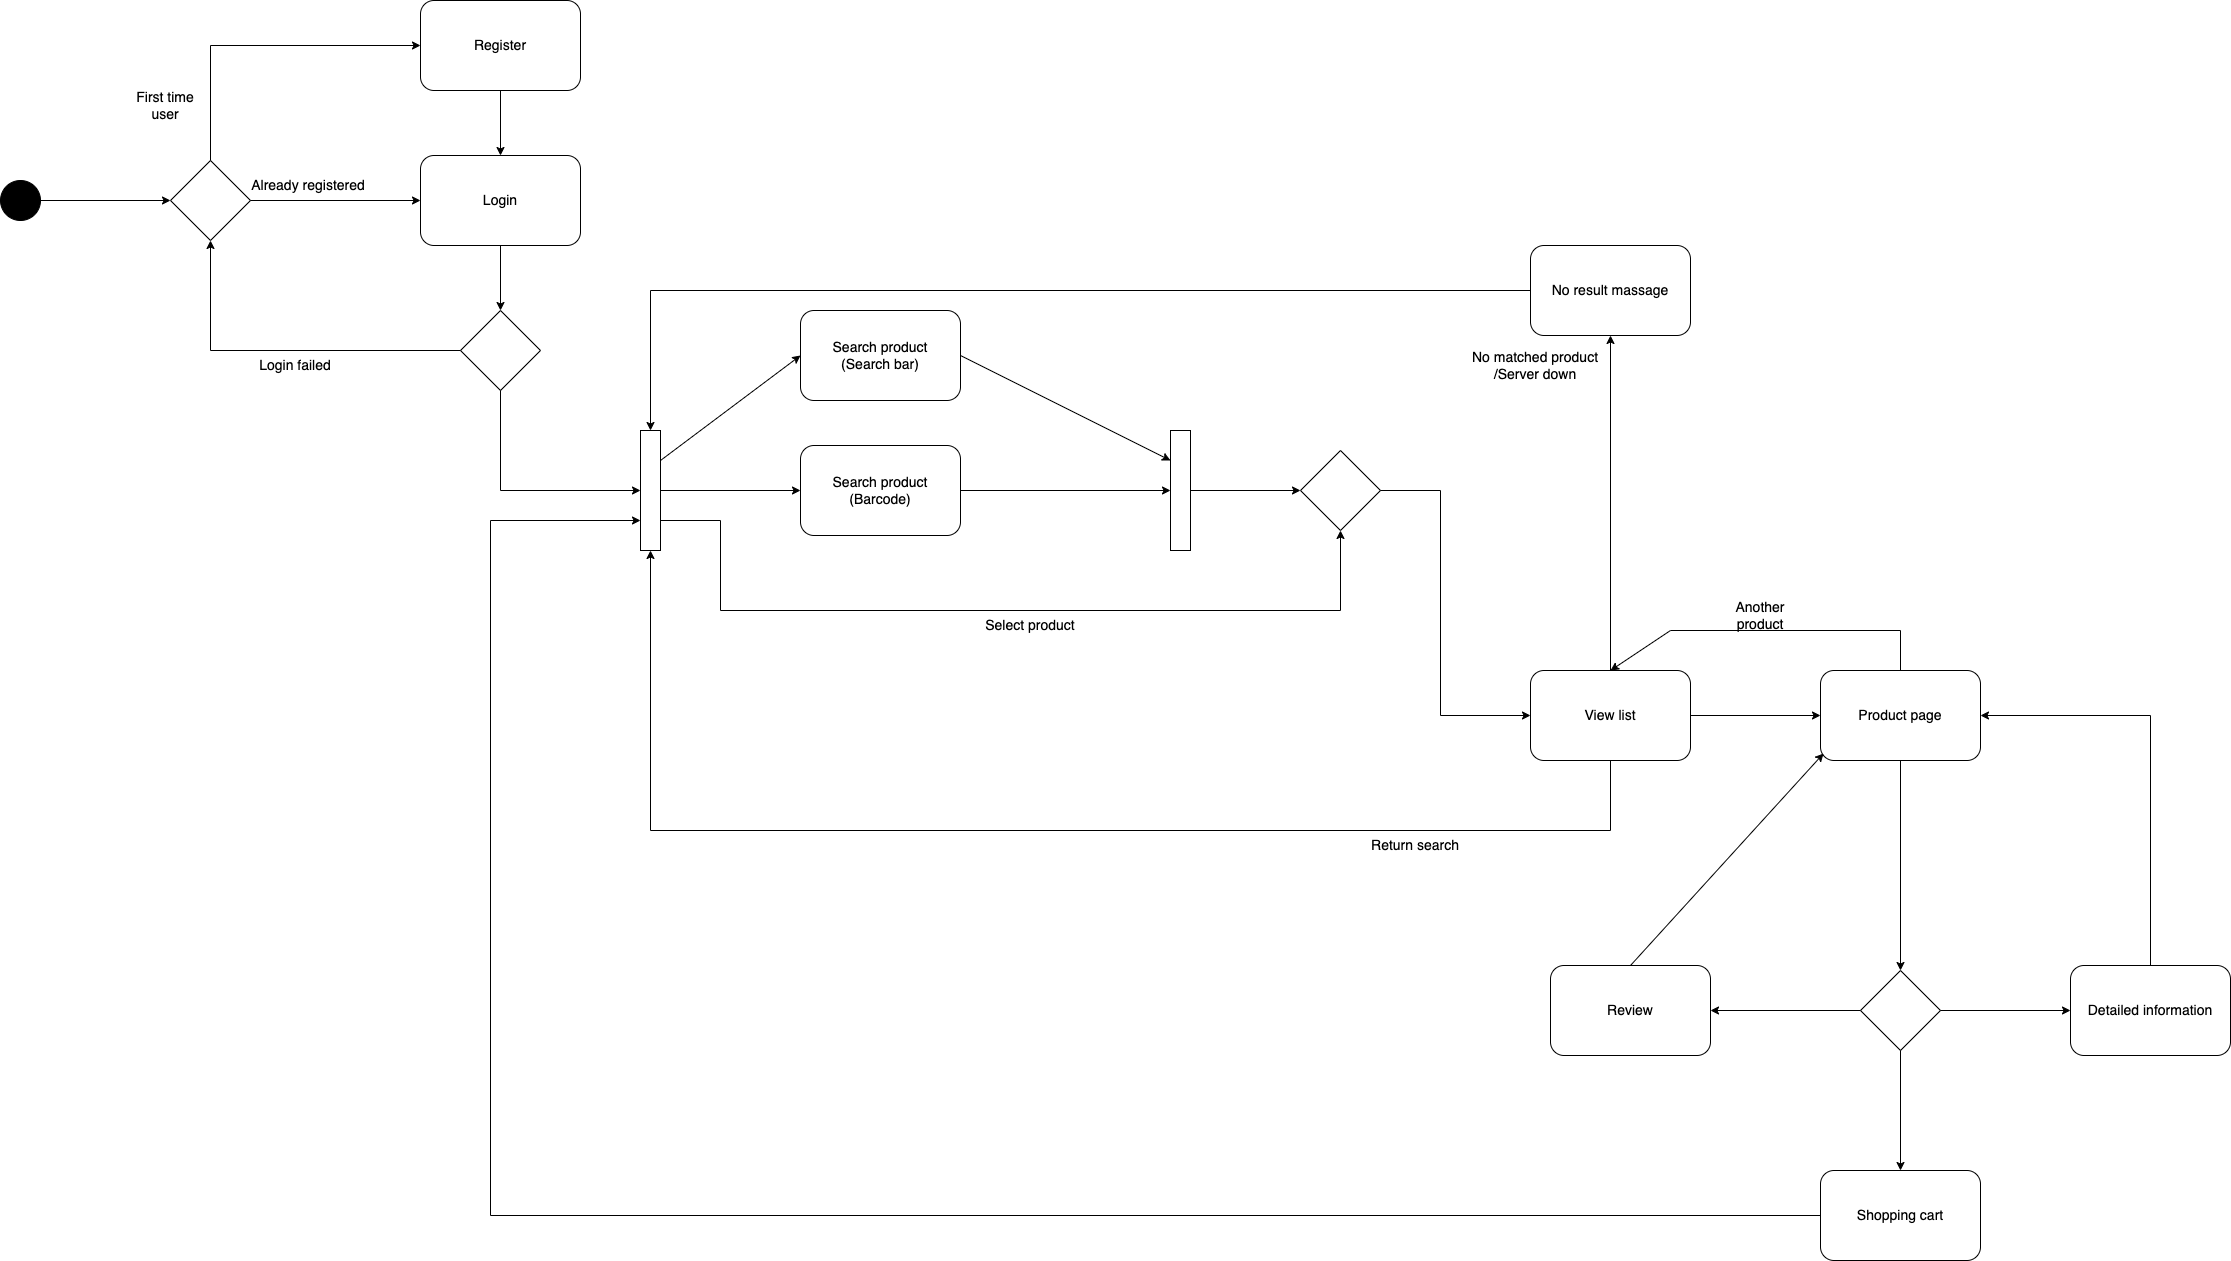

The diagram above was exported from draw.io. Its source (the exported page's mxGraphModel, read from the mxfile embedded in the PNG):
<mxGraphModel dx="3180" dy="1970" grid="1" gridSize="10" guides="1" tooltips="1" connect="1" arrows="1" fold="1" page="1" pageScale="1" pageWidth="3300" pageHeight="4681" math="0" shadow="0">
  <root>
    <mxCell id="0" />
    <mxCell id="1" parent="0" />
    <mxCell id="eFQ0VBAcduU73SBQ_GJl-1" value="" style="ellipse;whiteSpace=wrap;html=1;aspect=fixed;fontSize=14;labelBorderColor=none;labelBackgroundColor=none;fillColor=#000000;" parent="1" vertex="1">
      <mxGeometry x="80" y="240" width="40" height="40" as="geometry" />
    </mxCell>
    <mxCell id="eFQ0VBAcduU73SBQ_GJl-2" value="" style="endArrow=classic;html=1;rounded=0;exitX=1;exitY=0.5;exitDx=0;exitDy=0;fontSize=14;" parent="1" source="eFQ0VBAcduU73SBQ_GJl-1" edge="1">
      <mxGeometry width="50" height="50" relative="1" as="geometry">
        <mxPoint x="380" y="310" as="sourcePoint" />
        <mxPoint x="250" y="260" as="targetPoint" />
      </mxGeometry>
    </mxCell>
    <mxCell id="eFQ0VBAcduU73SBQ_GJl-3" value="" style="rhombus;whiteSpace=wrap;html=1;fontSize=14;" parent="1" vertex="1">
      <mxGeometry x="250" y="220" width="80" height="80" as="geometry" />
    </mxCell>
    <mxCell id="eFQ0VBAcduU73SBQ_GJl-4" value="" style="endArrow=classic;html=1;rounded=0;exitX=0.5;exitY=0;exitDx=0;exitDy=0;entryX=0;entryY=0.5;entryDx=0;entryDy=0;fontSize=14;" parent="1" source="eFQ0VBAcduU73SBQ_GJl-3" target="eFQ0VBAcduU73SBQ_GJl-5" edge="1">
      <mxGeometry width="50" height="50" relative="1" as="geometry">
        <mxPoint x="380" y="310" as="sourcePoint" />
        <mxPoint x="480" y="160" as="targetPoint" />
        <Array as="points">
          <mxPoint x="290" y="105" />
        </Array>
      </mxGeometry>
    </mxCell>
    <mxCell id="eFQ0VBAcduU73SBQ_GJl-5" value="Register" style="rounded=1;whiteSpace=wrap;html=1;fontSize=14;" parent="1" vertex="1">
      <mxGeometry x="500" y="60" width="160" height="90" as="geometry" />
    </mxCell>
    <mxCell id="eFQ0VBAcduU73SBQ_GJl-7" value="" style="endArrow=classic;html=1;rounded=0;exitX=1;exitY=0.5;exitDx=0;exitDy=0;entryX=0;entryY=0.5;entryDx=0;entryDy=0;fontSize=14;" parent="1" source="eFQ0VBAcduU73SBQ_GJl-3" target="eFQ0VBAcduU73SBQ_GJl-8" edge="1">
      <mxGeometry width="50" height="50" relative="1" as="geometry">
        <mxPoint x="460" y="230" as="sourcePoint" />
        <mxPoint x="450" y="260" as="targetPoint" />
      </mxGeometry>
    </mxCell>
    <mxCell id="eFQ0VBAcduU73SBQ_GJl-8" value="Login" style="rounded=1;whiteSpace=wrap;html=1;fontSize=14;" parent="1" vertex="1">
      <mxGeometry x="500" y="215" width="160" height="90" as="geometry" />
    </mxCell>
    <mxCell id="eFQ0VBAcduU73SBQ_GJl-10" value="" style="endArrow=classic;html=1;rounded=0;exitX=0.5;exitY=1;exitDx=0;exitDy=0;entryX=0.5;entryY=0;entryDx=0;entryDy=0;fontSize=14;" parent="1" source="eFQ0VBAcduU73SBQ_GJl-5" target="eFQ0VBAcduU73SBQ_GJl-8" edge="1">
      <mxGeometry width="50" height="50" relative="1" as="geometry">
        <mxPoint x="460" y="230" as="sourcePoint" />
        <mxPoint x="510" y="180" as="targetPoint" />
      </mxGeometry>
    </mxCell>
    <mxCell id="eFQ0VBAcduU73SBQ_GJl-11" value="" style="rhombus;whiteSpace=wrap;html=1;fontSize=14;" parent="1" vertex="1">
      <mxGeometry x="540" y="370" width="80" height="80" as="geometry" />
    </mxCell>
    <mxCell id="eFQ0VBAcduU73SBQ_GJl-12" value="" style="endArrow=classic;html=1;rounded=0;exitX=0.5;exitY=1;exitDx=0;exitDy=0;entryX=0.5;entryY=0;entryDx=0;entryDy=0;fontSize=14;" parent="1" source="eFQ0VBAcduU73SBQ_GJl-8" target="eFQ0VBAcduU73SBQ_GJl-11" edge="1">
      <mxGeometry width="50" height="50" relative="1" as="geometry">
        <mxPoint x="460" y="440" as="sourcePoint" />
        <mxPoint x="510" y="390" as="targetPoint" />
      </mxGeometry>
    </mxCell>
    <mxCell id="eFQ0VBAcduU73SBQ_GJl-13" value="" style="endArrow=classic;html=1;rounded=0;exitX=0;exitY=0.5;exitDx=0;exitDy=0;entryX=0.5;entryY=1;entryDx=0;entryDy=0;fontSize=14;" parent="1" source="eFQ0VBAcduU73SBQ_GJl-11" target="eFQ0VBAcduU73SBQ_GJl-3" edge="1">
      <mxGeometry width="50" height="50" relative="1" as="geometry">
        <mxPoint x="460" y="440" as="sourcePoint" />
        <mxPoint x="510" y="390" as="targetPoint" />
        <Array as="points">
          <mxPoint x="290" y="410" />
        </Array>
      </mxGeometry>
    </mxCell>
    <mxCell id="eFQ0VBAcduU73SBQ_GJl-14" value="First time user" style="text;html=1;strokeColor=none;fillColor=none;align=center;verticalAlign=middle;whiteSpace=wrap;rounded=0;fontSize=14;" parent="1" vertex="1">
      <mxGeometry x="200" y="150" width="90" height="30" as="geometry" />
    </mxCell>
    <mxCell id="eFQ0VBAcduU73SBQ_GJl-15" value="Already registered" style="text;html=1;strokeColor=none;fillColor=none;align=center;verticalAlign=middle;whiteSpace=wrap;rounded=0;fontSize=14;" parent="1" vertex="1">
      <mxGeometry x="330" y="230" width="116" height="30" as="geometry" />
    </mxCell>
    <mxCell id="eFQ0VBAcduU73SBQ_GJl-16" value="Login failed" style="text;html=1;strokeColor=none;fillColor=none;align=center;verticalAlign=middle;whiteSpace=wrap;rounded=0;fontSize=14;" parent="1" vertex="1">
      <mxGeometry x="330" y="410" width="90" height="30" as="geometry" />
    </mxCell>
    <mxCell id="eFQ0VBAcduU73SBQ_GJl-17" value="" style="endArrow=classic;html=1;rounded=0;exitX=0.5;exitY=1;exitDx=0;exitDy=0;entryX=0;entryY=0.5;entryDx=0;entryDy=0;fontSize=14;" parent="1" source="eFQ0VBAcduU73SBQ_GJl-11" target="eFQ0VBAcduU73SBQ_GJl-24" edge="1">
      <mxGeometry width="50" height="50" relative="1" as="geometry">
        <mxPoint x="810" y="370" as="sourcePoint" />
        <mxPoint x="720" y="550" as="targetPoint" />
        <Array as="points">
          <mxPoint x="580" y="550" />
        </Array>
      </mxGeometry>
    </mxCell>
    <mxCell id="eFQ0VBAcduU73SBQ_GJl-19" value="Search product&lt;br style=&quot;font-size: 14px;&quot;&gt;(Search bar)" style="rounded=1;whiteSpace=wrap;html=1;fontSize=14;" parent="1" vertex="1">
      <mxGeometry x="880" y="370" width="160" height="90" as="geometry" />
    </mxCell>
    <mxCell id="eFQ0VBAcduU73SBQ_GJl-21" value="" style="endArrow=classic;html=1;rounded=0;exitX=1;exitY=0.25;exitDx=0;exitDy=0;entryX=0;entryY=0.5;entryDx=0;entryDy=0;fontSize=14;" parent="1" source="eFQ0VBAcduU73SBQ_GJl-24" target="eFQ0VBAcduU73SBQ_GJl-19" edge="1">
      <mxGeometry width="50" height="50" relative="1" as="geometry">
        <mxPoint x="800" y="550" as="sourcePoint" />
        <mxPoint x="860" y="330" as="targetPoint" />
      </mxGeometry>
    </mxCell>
    <mxCell id="eFQ0VBAcduU73SBQ_GJl-22" value="Search product&lt;br style=&quot;font-size: 14px;&quot;&gt;(Barcode)" style="rounded=1;whiteSpace=wrap;html=1;fontSize=14;" parent="1" vertex="1">
      <mxGeometry x="880" y="505" width="160" height="90" as="geometry" />
    </mxCell>
    <mxCell id="eFQ0VBAcduU73SBQ_GJl-23" value="" style="endArrow=classic;html=1;rounded=0;exitX=1;exitY=0.5;exitDx=0;exitDy=0;entryX=0;entryY=0.5;entryDx=0;entryDy=0;fontSize=14;" parent="1" source="eFQ0VBAcduU73SBQ_GJl-24" target="eFQ0VBAcduU73SBQ_GJl-22" edge="1">
      <mxGeometry width="50" height="50" relative="1" as="geometry">
        <mxPoint x="760" y="590" as="sourcePoint" />
        <mxPoint x="980" y="460" as="targetPoint" />
        <Array as="points" />
      </mxGeometry>
    </mxCell>
    <mxCell id="eFQ0VBAcduU73SBQ_GJl-24" value="" style="rounded=0;whiteSpace=wrap;html=1;fontSize=14;" parent="1" vertex="1">
      <mxGeometry x="720" y="490" width="20" height="120" as="geometry" />
    </mxCell>
    <mxCell id="eFQ0VBAcduU73SBQ_GJl-25" value="View list" style="rounded=1;whiteSpace=wrap;html=1;fontSize=14;" parent="1" vertex="1">
      <mxGeometry x="1610" y="730" width="160" height="90" as="geometry" />
    </mxCell>
    <mxCell id="eFQ0VBAcduU73SBQ_GJl-26" value="No result massage" style="rounded=1;whiteSpace=wrap;html=1;fontSize=14;" parent="1" vertex="1">
      <mxGeometry x="1610" y="305" width="160" height="90" as="geometry" />
    </mxCell>
    <mxCell id="eFQ0VBAcduU73SBQ_GJl-27" value="" style="endArrow=classic;html=1;rounded=0;exitX=0.5;exitY=0;exitDx=0;exitDy=0;entryX=0.5;entryY=1;entryDx=0;entryDy=0;fontSize=14;" parent="1" source="eFQ0VBAcduU73SBQ_GJl-25" target="eFQ0VBAcduU73SBQ_GJl-26" edge="1">
      <mxGeometry width="50" height="50" relative="1" as="geometry">
        <mxPoint x="1320" y="500" as="sourcePoint" />
        <mxPoint x="1370" y="450" as="targetPoint" />
      </mxGeometry>
    </mxCell>
    <mxCell id="eFQ0VBAcduU73SBQ_GJl-28" value="" style="endArrow=classic;html=1;rounded=0;exitX=0;exitY=0.5;exitDx=0;exitDy=0;entryX=0.5;entryY=0;entryDx=0;entryDy=0;fontSize=14;" parent="1" source="eFQ0VBAcduU73SBQ_GJl-26" target="eFQ0VBAcduU73SBQ_GJl-24" edge="1">
      <mxGeometry width="50" height="50" relative="1" as="geometry">
        <mxPoint x="1150" y="520" as="sourcePoint" />
        <mxPoint x="1200" y="470" as="targetPoint" />
        <Array as="points">
          <mxPoint x="730" y="350" />
        </Array>
      </mxGeometry>
    </mxCell>
    <mxCell id="eFQ0VBAcduU73SBQ_GJl-29" value="" style="endArrow=classic;html=1;rounded=0;exitX=0.5;exitY=1;exitDx=0;exitDy=0;entryX=0.5;entryY=1;entryDx=0;entryDy=0;fontSize=14;" parent="1" source="eFQ0VBAcduU73SBQ_GJl-25" target="eFQ0VBAcduU73SBQ_GJl-24" edge="1">
      <mxGeometry width="50" height="50" relative="1" as="geometry">
        <mxPoint x="1150" y="520" as="sourcePoint" />
        <mxPoint x="1200" y="470" as="targetPoint" />
        <Array as="points">
          <mxPoint x="1690" y="890" />
          <mxPoint x="730" y="890" />
        </Array>
      </mxGeometry>
    </mxCell>
    <mxCell id="eFQ0VBAcduU73SBQ_GJl-30" value="" style="endArrow=classic;html=1;rounded=0;exitX=1;exitY=0.5;exitDx=0;exitDy=0;entryX=0;entryY=0.25;entryDx=0;entryDy=0;fontSize=14;" parent="1" source="eFQ0VBAcduU73SBQ_GJl-19" target="eFQ0VBAcduU73SBQ_GJl-40" edge="1">
      <mxGeometry width="50" height="50" relative="1" as="geometry">
        <mxPoint x="1160" y="570" as="sourcePoint" />
        <mxPoint x="1210" y="520" as="targetPoint" />
      </mxGeometry>
    </mxCell>
    <mxCell id="eFQ0VBAcduU73SBQ_GJl-31" value="" style="endArrow=classic;html=1;rounded=0;exitX=1;exitY=0.5;exitDx=0;exitDy=0;entryX=0;entryY=0.5;entryDx=0;entryDy=0;fontSize=14;" parent="1" source="eFQ0VBAcduU73SBQ_GJl-22" target="eFQ0VBAcduU73SBQ_GJl-40" edge="1">
      <mxGeometry width="50" height="50" relative="1" as="geometry">
        <mxPoint x="1150" y="620" as="sourcePoint" />
        <mxPoint x="1200" y="570" as="targetPoint" />
      </mxGeometry>
    </mxCell>
    <mxCell id="eFQ0VBAcduU73SBQ_GJl-37" value="" style="endArrow=classic;html=1;rounded=0;exitX=1;exitY=0.75;exitDx=0;exitDy=0;entryX=0.5;entryY=1;entryDx=0;entryDy=0;fontSize=14;" parent="1" source="eFQ0VBAcduU73SBQ_GJl-24" target="eFQ0VBAcduU73SBQ_GJl-41" edge="1">
      <mxGeometry width="50" height="50" relative="1" as="geometry">
        <mxPoint x="1050" y="620" as="sourcePoint" />
        <mxPoint x="880" y="685" as="targetPoint" />
        <Array as="points">
          <mxPoint x="800" y="580" />
          <mxPoint x="800" y="670" />
          <mxPoint x="1420" y="670" />
        </Array>
      </mxGeometry>
    </mxCell>
    <mxCell id="eFQ0VBAcduU73SBQ_GJl-40" value="" style="rounded=0;whiteSpace=wrap;html=1;fontSize=14;" parent="1" vertex="1">
      <mxGeometry x="1250" y="490" width="20" height="120" as="geometry" />
    </mxCell>
    <mxCell id="eFQ0VBAcduU73SBQ_GJl-41" value="" style="rhombus;whiteSpace=wrap;html=1;fontSize=14;" parent="1" vertex="1">
      <mxGeometry x="1380" y="510" width="80" height="80" as="geometry" />
    </mxCell>
    <mxCell id="eFQ0VBAcduU73SBQ_GJl-42" value="" style="endArrow=classic;html=1;rounded=0;entryX=0;entryY=0.5;entryDx=0;entryDy=0;exitX=1;exitY=0.5;exitDx=0;exitDy=0;fontSize=14;" parent="1" source="eFQ0VBAcduU73SBQ_GJl-40" target="eFQ0VBAcduU73SBQ_GJl-41" edge="1">
      <mxGeometry width="50" height="50" relative="1" as="geometry">
        <mxPoint x="1240" y="650" as="sourcePoint" />
        <mxPoint x="1290" y="600" as="targetPoint" />
      </mxGeometry>
    </mxCell>
    <mxCell id="eFQ0VBAcduU73SBQ_GJl-43" value="" style="endArrow=classic;html=1;rounded=0;exitX=1;exitY=0.5;exitDx=0;exitDy=0;entryX=0;entryY=0.5;entryDx=0;entryDy=0;fontSize=14;" parent="1" source="eFQ0VBAcduU73SBQ_GJl-41" target="eFQ0VBAcduU73SBQ_GJl-25" edge="1">
      <mxGeometry width="50" height="50" relative="1" as="geometry">
        <mxPoint x="1240" y="650" as="sourcePoint" />
        <mxPoint x="1290" y="600" as="targetPoint" />
        <Array as="points">
          <mxPoint x="1520" y="550" />
          <mxPoint x="1520" y="775" />
        </Array>
      </mxGeometry>
    </mxCell>
    <mxCell id="eFQ0VBAcduU73SBQ_GJl-44" value="Return search" style="text;html=1;strokeColor=none;fillColor=none;align=center;verticalAlign=middle;whiteSpace=wrap;rounded=0;fontSize=14;" parent="1" vertex="1">
      <mxGeometry x="1440" y="890" width="110" height="30" as="geometry" />
    </mxCell>
    <mxCell id="eFQ0VBAcduU73SBQ_GJl-45" value="No matched product&lt;br style=&quot;font-size: 14px;&quot;&gt;/Server down" style="text;html=1;strokeColor=none;fillColor=none;align=center;verticalAlign=middle;whiteSpace=wrap;rounded=0;fontSize=14;" parent="1" vertex="1">
      <mxGeometry x="1540" y="410" width="150" height="30" as="geometry" />
    </mxCell>
    <mxCell id="eFQ0VBAcduU73SBQ_GJl-46" value="Product page" style="rounded=1;whiteSpace=wrap;html=1;fontSize=14;" parent="1" vertex="1">
      <mxGeometry x="1900" y="730" width="160" height="90" as="geometry" />
    </mxCell>
    <mxCell id="eFQ0VBAcduU73SBQ_GJl-47" value="" style="endArrow=classic;html=1;rounded=0;exitX=1;exitY=0.5;exitDx=0;exitDy=0;entryX=0;entryY=0.5;entryDx=0;entryDy=0;fontSize=14;" parent="1" source="eFQ0VBAcduU73SBQ_GJl-25" target="eFQ0VBAcduU73SBQ_GJl-46" edge="1">
      <mxGeometry width="50" height="50" relative="1" as="geometry">
        <mxPoint x="1740" y="910" as="sourcePoint" />
        <mxPoint x="1790" y="860" as="targetPoint" />
      </mxGeometry>
    </mxCell>
    <mxCell id="eFQ0VBAcduU73SBQ_GJl-48" value="Select product" style="text;html=1;strokeColor=none;fillColor=none;align=center;verticalAlign=middle;whiteSpace=wrap;rounded=0;fontSize=14;" parent="1" vertex="1">
      <mxGeometry x="1060" y="670" width="100" height="30" as="geometry" />
    </mxCell>
    <mxCell id="eFQ0VBAcduU73SBQ_GJl-49" value="" style="rhombus;whiteSpace=wrap;html=1;fontSize=14;" parent="1" vertex="1">
      <mxGeometry x="1940" y="1030" width="80" height="80" as="geometry" />
    </mxCell>
    <mxCell id="eFQ0VBAcduU73SBQ_GJl-50" value="" style="endArrow=classic;html=1;rounded=0;exitX=0.5;exitY=1;exitDx=0;exitDy=0;entryX=0.5;entryY=0;entryDx=0;entryDy=0;fontSize=14;" parent="1" source="eFQ0VBAcduU73SBQ_GJl-46" target="eFQ0VBAcduU73SBQ_GJl-49" edge="1">
      <mxGeometry width="50" height="50" relative="1" as="geometry">
        <mxPoint x="1850" y="1040" as="sourcePoint" />
        <mxPoint x="1900" y="990" as="targetPoint" />
      </mxGeometry>
    </mxCell>
    <mxCell id="eFQ0VBAcduU73SBQ_GJl-51" value="Detailed information" style="rounded=1;whiteSpace=wrap;html=1;fontSize=14;" parent="1" vertex="1">
      <mxGeometry x="2150" y="1025" width="160" height="90" as="geometry" />
    </mxCell>
    <mxCell id="eFQ0VBAcduU73SBQ_GJl-52" value="" style="endArrow=classic;html=1;rounded=0;exitX=1;exitY=0.5;exitDx=0;exitDy=0;entryX=0;entryY=0.5;entryDx=0;entryDy=0;fontSize=14;" parent="1" source="eFQ0VBAcduU73SBQ_GJl-49" target="eFQ0VBAcduU73SBQ_GJl-51" edge="1">
      <mxGeometry width="50" height="50" relative="1" as="geometry">
        <mxPoint x="2050" y="1010" as="sourcePoint" />
        <mxPoint x="2100" y="960" as="targetPoint" />
      </mxGeometry>
    </mxCell>
    <mxCell id="eFQ0VBAcduU73SBQ_GJl-53" value="" style="endArrow=classic;html=1;rounded=0;exitX=0.5;exitY=0;exitDx=0;exitDy=0;entryX=1;entryY=0.5;entryDx=0;entryDy=0;fontSize=14;" parent="1" source="eFQ0VBAcduU73SBQ_GJl-51" target="eFQ0VBAcduU73SBQ_GJl-46" edge="1">
      <mxGeometry width="50" height="50" relative="1" as="geometry">
        <mxPoint x="2050" y="1010" as="sourcePoint" />
        <mxPoint x="2100" y="960" as="targetPoint" />
        <Array as="points">
          <mxPoint x="2230" y="775" />
        </Array>
      </mxGeometry>
    </mxCell>
    <mxCell id="eFQ0VBAcduU73SBQ_GJl-54" value="Shopping cart" style="rounded=1;whiteSpace=wrap;html=1;fontSize=14;" parent="1" vertex="1">
      <mxGeometry x="1900" y="1230" width="160" height="90" as="geometry" />
    </mxCell>
    <mxCell id="eFQ0VBAcduU73SBQ_GJl-55" value="" style="endArrow=classic;html=1;rounded=0;exitX=0.5;exitY=1;exitDx=0;exitDy=0;entryX=0.5;entryY=0;entryDx=0;entryDy=0;fontSize=14;" parent="1" source="eFQ0VBAcduU73SBQ_GJl-49" target="eFQ0VBAcduU73SBQ_GJl-54" edge="1">
      <mxGeometry width="50" height="50" relative="1" as="geometry">
        <mxPoint x="1980" y="1230" as="sourcePoint" />
        <mxPoint x="2030" y="1180" as="targetPoint" />
      </mxGeometry>
    </mxCell>
    <mxCell id="eFQ0VBAcduU73SBQ_GJl-57" value="" style="endArrow=classic;html=1;rounded=0;exitX=0.5;exitY=0;exitDx=0;exitDy=0;fontSize=14;" parent="1" source="eFQ0VBAcduU73SBQ_GJl-46" edge="1">
      <mxGeometry width="50" height="50" relative="1" as="geometry">
        <mxPoint x="1980" y="800" as="sourcePoint" />
        <mxPoint x="1690" y="730" as="targetPoint" />
        <Array as="points">
          <mxPoint x="1980" y="690" />
          <mxPoint x="1750" y="690" />
        </Array>
      </mxGeometry>
    </mxCell>
    <mxCell id="eFQ0VBAcduU73SBQ_GJl-58" value="Another product" style="text;html=1;strokeColor=none;fillColor=none;align=center;verticalAlign=middle;whiteSpace=wrap;rounded=0;fontSize=14;" parent="1" vertex="1">
      <mxGeometry x="1790" y="660" width="100" height="30" as="geometry" />
    </mxCell>
    <mxCell id="eFQ0VBAcduU73SBQ_GJl-60" value="Review" style="rounded=1;whiteSpace=wrap;html=1;fontSize=14;" parent="1" vertex="1">
      <mxGeometry x="1630" y="1025" width="160" height="90" as="geometry" />
    </mxCell>
    <mxCell id="eFQ0VBAcduU73SBQ_GJl-61" value="" style="endArrow=classic;html=1;rounded=0;exitX=0;exitY=0.5;exitDx=0;exitDy=0;entryX=1;entryY=0.5;entryDx=0;entryDy=0;fontSize=14;" parent="1" source="eFQ0VBAcduU73SBQ_GJl-49" target="eFQ0VBAcduU73SBQ_GJl-60" edge="1">
      <mxGeometry width="50" height="50" relative="1" as="geometry">
        <mxPoint x="1950" y="1080" as="sourcePoint" />
        <mxPoint x="2000" y="1030" as="targetPoint" />
      </mxGeometry>
    </mxCell>
    <mxCell id="eFQ0VBAcduU73SBQ_GJl-62" value="" style="endArrow=classic;html=1;rounded=0;exitX=0.5;exitY=0;exitDx=0;exitDy=0;entryX=0.019;entryY=0.922;entryDx=0;entryDy=0;entryPerimeter=0;fontSize=14;" parent="1" source="eFQ0VBAcduU73SBQ_GJl-60" target="eFQ0VBAcduU73SBQ_GJl-46" edge="1">
      <mxGeometry width="50" height="50" relative="1" as="geometry">
        <mxPoint x="1950" y="980" as="sourcePoint" />
        <mxPoint x="1910" y="820" as="targetPoint" />
      </mxGeometry>
    </mxCell>
    <mxCell id="eFQ0VBAcduU73SBQ_GJl-63" value="" style="endArrow=classic;html=1;rounded=0;exitX=0;exitY=0.5;exitDx=0;exitDy=0;entryX=0;entryY=0.75;entryDx=0;entryDy=0;fontSize=14;" parent="1" source="eFQ0VBAcduU73SBQ_GJl-54" target="eFQ0VBAcduU73SBQ_GJl-24" edge="1">
      <mxGeometry width="50" height="50" relative="1" as="geometry">
        <mxPoint x="1800" y="1220" as="sourcePoint" />
        <mxPoint x="1200" y="1040" as="targetPoint" />
        <Array as="points">
          <mxPoint x="570" y="1275" />
          <mxPoint x="570" y="580" />
        </Array>
      </mxGeometry>
    </mxCell>
  </root>
</mxGraphModel>